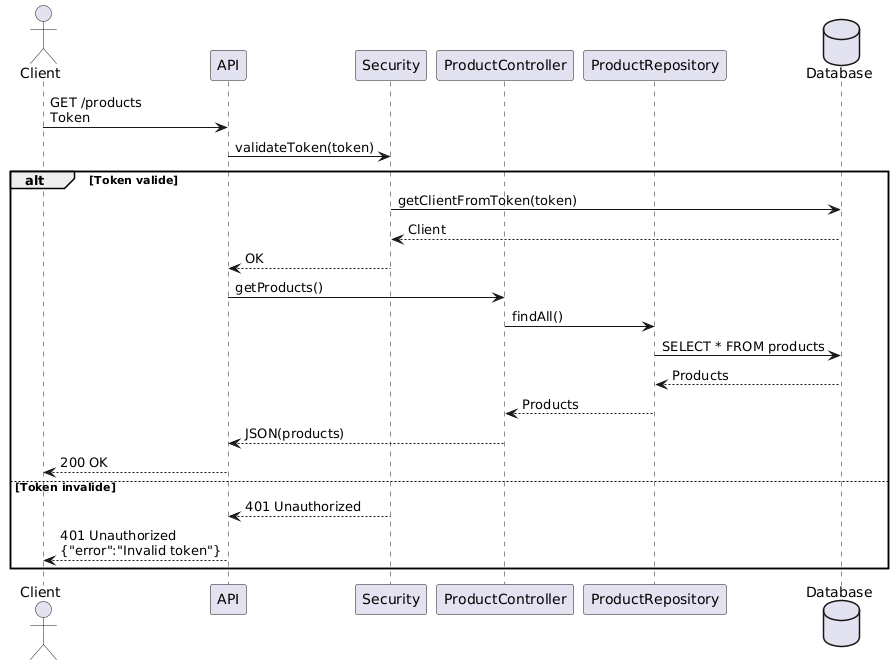

The diagram above was rendered by PlantUML. Its source (embedded in the PNG):
@startuml
actor Client
participant "API" as API
participant "Security" as Security
participant "ProductController" as Controller
participant "ProductRepository" as Repository
database "Database" as DB

Client -> API : GET /products\nToken
API -> Security : validateToken(token)

alt Token valide
    Security -> DB : getClientFromToken(token)
    DB --> Security : Client
    Security --> API : OK

    API -> Controller : getProducts()
    Controller -> Repository : findAll()
    Repository -> DB : SELECT * FROM products
    DB --> Repository : Products
    Repository --> Controller : Products
    Controller --> API : JSON(products)
    API --> Client : 200 OK
else Token invalide
    Security --> API : 401 Unauthorized
    API --> Client : 401 Unauthorized\n{"error":"Invalid token"}
end
@enduml